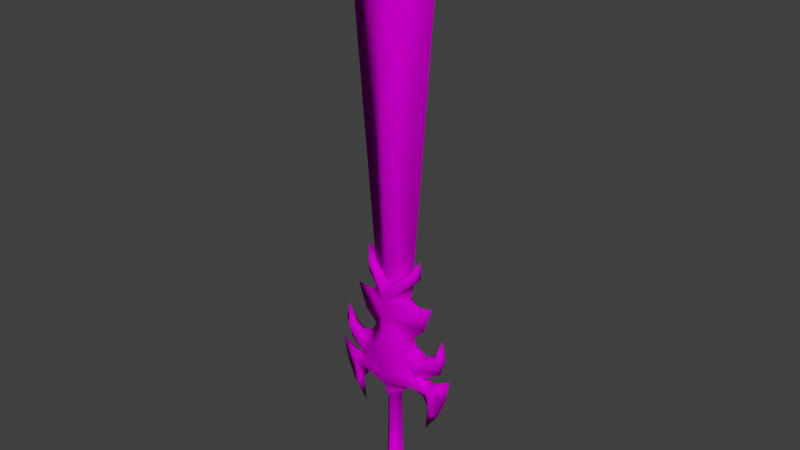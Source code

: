 # Source: GarenWeapon.blend  (saved by Blender 2.73.0; exported with 4.5.12 LTS)
import bpy
from mathutils import Matrix  # noqa: F401  (used for matrix-valued properties, if any)

bpy.ops.wm.read_factory_settings(use_empty=True)
scene = bpy.context.scene
scene.name = 'Scene'

# ---- collections
col_collection_1 = bpy.data.collections.new('Collection 1'); scene.collection.children.link(col_collection_1)

# ---- images (referenced by path relative to the original .blend; pixels are not part of the script)
import os
ASSET_DIR = os.environ.get("B2B_ASSET_DIR", "")  # directory of the original .blend (textures are referenced by path, not embedded)
HERE = os.path.dirname(os.path.abspath(__file__))  # packed textures are extracted next to this script under _unpacked/

def load_image(name, relpath, width, height, colorspace="sRGB"):
    """Load a texture the original file referenced (path relative to the .blend, or extracted next to this script)."""
    p = next((c for c in (os.path.join(HERE, relpath), os.path.join(ASSET_DIR, relpath)) if relpath and os.path.exists(c)), "")
    if p:
        img = bpy.data.images.load(p, check_existing=True)
        img.name = name
    else:  # same state as the original file: an image datablock whose file is absent (Cycles renders it pink)
        img = bpy.data.images.new(name, width, height)
        img.source = "FILE"
        img.filepath = "//" + (relpath or name)
    img.colorspace_settings.name = colorspace
    return img
img_map__1_001 = load_image('Map #1.001', '1/Garen_DTrooper_TX_CM.dds', 1024, 1024, 'sRGB')

# ---- materials (node trees are filled in below, after node groups)
mat_material__23 = bpy.data.materials.new('Material #23')
mat_material__23.alpha_threshold = 0.0
mat_material__23.diffuse_color = (0.588, 0.588, 0.588, 1.0)
mat_material__23.roughness = 0.5
mat_material__23.specular_intensity = 0.0

# ---- material node trees
mat_material__23.use_nodes = True; mat_material__23.node_tree.nodes.clear()
_N = mat_material__23.node_tree.nodes; _L = mat_material__23.node_tree.links
n0 = _N.new('ShaderNodeOutputMaterial'); n0.name = 'Material Output'; n0.location = (1200, 880)
n0.label = 'Material Out'
n1 = _N.new('ShaderNodeAddShader'); n1.name = 'Add Shader'; n1.location = (1000, 880)
n1.label = 'Shader Add Refl'
n2 = _N.new('ShaderNodeAddShader'); n2.name = 'Add Shader.001'; n2.location = (800, 880)
n2.label = 'Shader Add Spec'
n3 = _N.new('ShaderNodeBsdfRefraction'); n3.name = 'Refraction BSDF'; n3.location = (1200, 220)
n3.label = 'Refl BSDF'
n3.mute = True
n4 = _N.new('ShaderNodeMix'); n4.name = 'Mix'; n4.location = (1000, 220)
n4.label = 'Mix Color/Refl'
n4.data_type = 'RGBA'
n4.blend_type = 'MULTIPLY'
n4.inputs[0].default_value = 1.0
n4.inputs[6].default_value = (1.0, 1.0, 1.0, 1.0)
n4.inputs[7].default_value = (0.0, 0.0, 0.0, 0.0)
n5 = _N.new('ShaderNodeMixShader'); n5.name = 'Mix Shader'; n5.location = (600, 880)
n5.label = 'Shader Mix Alpha'
n6 = _N.new('ShaderNodeBsdfTransparent'); n6.name = 'Transparent BSDF'; n6.location = (400, 880)
n6.label = 'Alpha BSDF'
n6.mute = True
n7 = _N.new('ShaderNodeMix'); n7.name = 'Mix.001'; n7.location = (200, 1100)
n7.label = 'Mix Color/Alpha'
n7.data_type = 'RGBA'
n7.blend_type = 'MULTIPLY'
n7.inputs[0].default_value = 1.0
n7.inputs[6].default_value = (1.0, 1.0, 1.0, 1.0)
n7.inputs[7].default_value = (1.0, 1.0, 1.0, 1.0)
n8 = _N.new('ShaderNodeBsdfDiffuse'); n8.name = 'Diffuse BSDF'; n8.location = (400, 660)
n8.label = 'Diff BSDF'
n9 = _N.new('ShaderNodeMix'); n9.name = 'Mix.002'; n9.location = (200, 660)
n9.label = 'Mix Color/Diffuse'
n9.data_type = 'RGBA'
n9.blend_type = 'MULTIPLY'
n9.inputs[0].default_value = 1.0
n9.inputs[6].default_value = (0.588, 0.588, 0.588, 1.0)
n10 = _N.new('ShaderNodeBsdfAnisotropic'); n10.name = 'Glossy BSDF'; n10.location = (400, 220)
n10.label = 'Spec BSDF'
n10.mute = True
n10.distribution = 'GGX'
n11 = _N.new('ShaderNodeMix'); n11.name = 'Mix.003'; n11.location = (200, 220)
n11.label = 'Mix Color/Spec'
n11.data_type = 'RGBA'
n11.blend_type = 'MULTIPLY'
n11.inputs[0].default_value = 1.0
n11.inputs[6].default_value = (0.0, 0.0, 0.0, 1.0)
n11.inputs[7].default_value = (0.0, 0.0, 0.0, 1.0)
n12 = _N.new('ShaderNodeMix'); n12.name = 'Mix.004'; n12.location = (200, 0)
n12.label = 'Mix Color/Hardness'
n12.data_type = 'RGBA'
n12.blend_type = 'MULTIPLY'
n12.inputs[0].default_value = 1.0
n12.inputs[6].default_value = (0.35, 0.35, 0.35, 0.35)
n12.inputs[7].default_value = (1.0, 1.0, 1.0, 1.0)
n13 = _N.new('ShaderNodeNormalMap'); n13.name = 'Normal Map'; n13.location = (200, 440)
n13.label = 'Normal/Map'
n13.mute = True
n14 = _N.new('ShaderNodeMix'); n14.name = 'Mix.005'; n14.location = (1000, 660)
n14.label = 'Bump/Map'
n14.mute = True
n14.data_type = 'RGBA'
n14.blend_type = 'MULTIPLY'
n14.inputs[0].default_value = 1.0
n14.inputs[6].default_value = (1.0, 1.0, 1.0, 1.0)
n14.inputs[7].default_value = (0.0, 0.0, 0.0, 1.0)
n15 = _N.new('ShaderNodeTexCoord'); n15.name = 'Texture Coordinate'; n15.location = (-600, 660)
n15.label = 'Texture Coords'
n16 = _N.new('ShaderNodeTexImage'); n16.name = 'Image Texture'; n16.location = (0, 660)
n16.width = 140
n16.image = img_map__1_001
n17 = _N.new('ShaderNodeDisplacement'); n17.name = 'Displacement'; n17.location = (0, 0)
n17.inputs[1].default_value = 0.0
n17.inputs[2].default_value = 0.1
n18 = _N.new('ShaderNodeMath'); n18.name = 'Math'; n18.location = (0, 0)
n18.operation = 'POWER'
_L.new(n1.outputs[0], n0.inputs[0])
_L.new(n2.outputs[0], n1.inputs[0])
_L.new(n3.outputs[0], n1.inputs[1])
_L.new(n4.outputs[2], n3.inputs[0])
_L.new(n5.outputs[0], n2.inputs[0])
_L.new(n6.outputs[0], n5.inputs[1])
_L.new(n7.outputs[2], n5.inputs[0])
_L.new(n8.outputs[0], n5.inputs[2])
_L.new(n9.outputs[2], n8.inputs[0])
_L.new(n10.outputs[0], n2.inputs[1])
_L.new(n11.outputs[2], n10.inputs[0])
_L.new(n13.outputs[0], n8.inputs[2])
_L.new(n13.outputs[0], n10.inputs[4])
_L.new(n13.outputs[0], n3.inputs[3])
_L.new(n16.outputs[0], n9.inputs[7])
_L.new(n14.outputs[2], n17.inputs[0])
_L.new(n17.outputs[0], n0.inputs[2])
_L.new(n12.outputs[2], n18.inputs[0])
_L.new(n18.outputs[0], n10.inputs[1])
n0.is_active_output = True

# ---- world
world_world = bpy.data.worlds.new('World'); scene.world = world_world
world_world.color = (0.05088, 0.05088, 0.05088)
world_world.use_sun_shadow = False
world_world.sun_shadow_jitter_overblur = 0.0
world_world.cycles.sampling_method = 'MANUAL'
world_world.cycles.sample_map_resolution = 256

# ---- meshes
me_untitled_011 = bpy.data.meshes.new('Untitled.011')
me_untitled_011.from_pydata([(-0.1171, -0.005891, -0.4745), (-0.2737, -0.126, -0.4892), (-0.1554, 0.04304, -0.7825), (0.00402, 0.02062, -0.8044), (0.04125, 0.04831, -0.9079), (-0.02717, -0.03274, -0.6684), (0.06927, -0.1166, -0.5213), (-0.02717, -0.03274, -0.6684), (-0.009768, -0.04326, -0.8371), (-0.02717, -0.03274, -0.6684), (-0.4872, 0.162, -0.5703), (-0.4167, 0.3384, -0.6546), (-0.1554, 0.04304, -0.7825), (-0.0648, -0.003834, -0.3806), (-0.1242, -0.004357, -1.113), (0.005524, 0.1139, -0.3278), (-0.08233, -0.004229, -0.2912), (-0.1865, -0.006999, 0.7811), (0.006635, 0.07015, -0.4075), (-0.0665, -0.003591, -0.7272), (-0.3204, -0.008549, -0.406), (-0.2159, 0.01061, 0.1088), (0.005689, 0.09747, -0.2919), (-0.07778, -0.003542, -1.057), (-0.176, -0.006721, 0.673), (-0.3613, -0.01002, 0.5068), (0.3334, 0.00318, 0.0787), (-0.2833, -0.008402, 0.2839), (0.2684, 0.09411, -0.06118), (0.07891, 0.1181, 0.7038), (0.09865, -0.0002711, -1.056), (0.1921, 0.07368, 0.7826), (0.1455, 0.000637, -1.112), (-0.4255, 0.04415, 0.08698), (0.002946, 0.06777, 0.5758), (-0.2585, 0.08436, -0.06318), (-0.3011, -0.008019, -0.6213), (-0.273, -0.007736, -0.3182), (0.3363, 0.003611, -0.4035), (0.08113, -0.001982, 0.7037), (0.3187, 0.003456, -0.619), (0.3762, 0.07097, -0.2305), (0.08056, -0.001142, -0.38), (-0.1072, -0.004658, -0.3286), (-0.2345, 0.08038, -0.2144), (0.00138, 0.143, 0.6213), (-0.0758, 0.1152, 0.7032), (-0.1879, 0.06665, 0.7812), (-0.3898, -0.01003, -0.1533), (0.004089, -0.003345, 0.6212), (0.005577, -0.07439, 0.5757), (-0.4438, -0.01111, -0.04901), (-0.002503, -0.1818, 3.227), (0.01003, -0.148, -0.2371), (-0.2078, 0.04997, 0.6953), (0.002323, 0.1407, 0.3844), (0.01318, -0.1441, -1.083), (0.09739, -0.0008991, -0.2905), (0.01192, -0.08276, -1.054), (0.006797, -0.1497, 0.621), (0.2457, 0.08927, -0.2125), (0.2883, 0.002655, -0.3161), (-0.2765, -0.00793, -0.1543), (-0.2052, -0.006513, -0.2769), (0.4096, 0.004557, 0.1222), (0.009416, -0.133, -0.1498), (-0.3886, -0.01266, 3.223), (0.4357, 0.0601, 0.09026), (-0.2103, 0.02377, 0.4647), (0.3769, 0.0466, -0.4313), (0.008915, 0.07894, -1.053), (-0.1844, -0.006495, 0.1871), (-0.2152, -0.02463, 0.1088), (-0.009034, 0.1706, 3.227), (0.3771, 0.001513, 3.225), (0.1838, -6.015e-05, 0.6744), (-0.3976, -0.01039, 0.1191), (-0.3211, -0.00894, 0.07622), (0.2905, 0.002568, -0.1522), (0.2201, 0.001361, -0.2753), (0.1225, -0.000406, -0.3277), (0.08487, -0.0007901, -0.7266), (-0.1555, 0.08923, 0.01881), (0.004593, 0.1276, -0.1496), (0.007898, 0.1404, -1.083), (-0.07358, -0.004848, 0.7031), (-0.2535, 0.04876, -0.1689), (0.002089, 0.1286, 0.5047), (-0.1567, -0.006258, 0.5377), (0.004644, 0.1428, -0.2368), (-0.3641, 0.05727, -0.2333), (-0.3623, 0.03291, -0.4341), (0.007832, 0.07029, -0.7232), (0.4571, 0.005568, -0.04559), (-0.152, -0.1008, 0.01866), (0.002791, 0.1483, 0.2239), (0.1683, -0.09489, 0.01987), (0.2676, -0.0541, -0.167), (0.4038, 0.004663, -0.1503), (0.00697, -0.1351, 0.5045), (0.4377, -0.04993, 0.09017), (0.008394, -0.1543, 0.2237), (0.2718, -0.08988, -0.06133), (0.2154, -0.05678, 0.6968), (0.08336, -0.122, 0.7036), (-0.2057, -0.06458, 0.6952), (-0.2092, -0.03814, 0.4647), (0.249, -0.08564, -0.2127), (0.3787, -0.0625, -0.2306), (0.1948, -0.07361, 0.7825), (0.3784, -0.0378, -0.4313), (-0.3616, -0.0762, -0.2334), (-0.3607, -0.05148, -0.4341), (0.294, 0.002288, 0.286), (-0.2312, -0.09453, -0.2145), (0.1655, -0.0002907, 0.539), (0.2185, 0.03171, 0.4663), (0.2272, 0.01882, 0.1105), (0.1959, 0.0005467, 0.1885), (0.2655, 0.05837, -0.1669), (0.1648, 0.09516, 0.02002), (0.1934, 3.366e-05, 0.7826), (0.007648, -0.147, 0.3842), (-0.1851, -0.08065, 0.7811), (0.01051, -0.07468, -0.7233), (-0.07135, -0.1249, 0.703), (-0.2514, -0.06371, -0.169), (-0.255, -0.09963, -0.06332), (0.009835, -0.119, -0.328), (0.009394, -0.1026, -0.292), (0.2133, 0.05776, 0.6969), (0.3703, 0.003526, 0.5095), (0.009324, -0.07508, -0.4076), (-0.4235, -0.06588, 0.0869), (0.2279, -0.01643, 0.1105), (0.2197, -0.03019, 0.4663), (-0.2522, -0.008307, 0.8943), (-0.2323, -0.00762, 0.4899), (-0.007257, -0.005914, 3.622), (0.07987, -0.0004942, -1.216), (0.5089, 0.006399, 0.12), (0.002369, 0.2161, 0.00403), (-0.1849, -0.00688, 0.6656), (-0.5365, -0.01281, -0.0785), (0.01181, -0.0016, -1.419), (0.4455, 0.005664, -0.4426), (0.1928, 0.0001134, 0.667), (0.5126, 0.006773, -0.2718), (0.2327, 0.0008165, 0.7149), (-0.2253, -0.007664, 0.7131), (0.2249, 0.001145, 0.109), (-0.4977, -0.01193, -0.2756), (0.55, 0.007311, -0.07438), (-0.463, -0.01172, 0.2723), (0.2414, 0.001154, 0.4917), (0.4738, 0.005626, 0.2759), (-0.4292, -0.01053, -0.446), (0.2583, 0.001146, 0.8962), (0.01048, -0.2217, 0.003687), (-0.497, -0.01223, 0.1162), (-0.05781, -0.003046, -1.216), (-0.2128, -0.006958, 0.1073)], [], [(8, 7, 3), (75, 52, 50), (74, 52, 75), (52, 74, 138), (66, 52, 138), (24, 52, 66), (50, 52, 24), (75, 73, 74), (74, 73, 138), (73, 66, 138), (66, 73, 24), (24, 73, 34), (34, 73, 75), (96, 158, 65), (101, 158, 96), (158, 101, 94), (158, 94, 65), (65, 97, 96), (96, 97, 102), (102, 26, 96), (26, 134, 96), (134, 118, 96), (96, 118, 101), (65, 107, 97), (108, 97, 107), (98, 97, 108), (98, 78, 97), (97, 78, 102), (78, 93, 102), (102, 93, 100), (102, 100, 26), (53, 107, 65), (53, 57, 107), (79, 107, 57), (79, 61, 107), (107, 61, 108), (65, 114, 53), (114, 16, 53), (53, 16, 129), (129, 57, 53), (126, 114, 65), (114, 126, 111), (111, 37, 114), (114, 37, 63), (114, 63, 16), (94, 126, 65), (127, 126, 94), (62, 126, 127), (62, 48, 126), (111, 126, 48), (77, 127, 94), (77, 133, 127), (133, 51, 127), (127, 51, 62), (62, 51, 35), (86, 62, 35), (48, 62, 86), (72, 77, 94), (161, 77, 72), (77, 161, 21), (77, 21, 82), (35, 77, 82), (35, 33, 77), (77, 33, 76), (76, 133, 77), (72, 94, 71), (161, 72, 71), (21, 161, 71), (21, 71, 82), (82, 71, 95), (95, 141, 82), (82, 141, 83), (83, 86, 82), (82, 86, 35), (71, 94, 101), (122, 71, 101), (27, 71, 122), (55, 71, 27), (95, 71, 55), (55, 118, 95), (118, 120, 95), (141, 95, 120), (141, 120, 83), (101, 118, 122), (122, 118, 113), (113, 135, 122), (135, 99, 122), (122, 99, 106), (122, 106, 27), (27, 106, 25), (25, 68, 27), (27, 68, 55), (113, 118, 55), (55, 116, 113), (113, 116, 131), (131, 135, 113), (154, 135, 131), (135, 154, 115), (115, 99, 135), (55, 87, 116), (116, 87, 115), (154, 116, 115), (116, 154, 131), (68, 87, 55), (88, 87, 68), (88, 142, 87), (142, 54, 87), (46, 87, 54), (45, 87, 46), (29, 87, 45), (130, 87, 29), (130, 146, 87), (146, 115, 87), (68, 137, 88), (137, 106, 88), (106, 99, 88), (142, 88, 99), (105, 142, 99), (142, 105, 149), (54, 142, 149), (137, 68, 25), (106, 137, 25), (115, 146, 99), (146, 103, 99), (104, 99, 103), (59, 99, 104), (125, 99, 59), (105, 99, 125), (123, 105, 125), (105, 123, 136), (149, 105, 136), (54, 149, 136), (103, 146, 148), (103, 148, 157), (109, 103, 157), (103, 109, 104), (109, 39, 104), (49, 104, 39), (59, 104, 49), (49, 125, 59), (85, 125, 49), (125, 85, 123), (146, 130, 148), (148, 130, 157), (130, 31, 157), (31, 121, 157), (121, 109, 157), (121, 39, 109), (31, 39, 121), (29, 39, 31), (39, 29, 49), (49, 29, 45), (45, 46, 49), (49, 46, 85), (31, 130, 29), (35, 51, 33), (33, 51, 159), (33, 159, 153), (76, 33, 153), (133, 76, 153), (159, 133, 153), (51, 133, 159), (47, 85, 46), (17, 85, 47), (123, 85, 17), (123, 17, 136), (17, 47, 136), (47, 54, 136), (54, 47, 46), (120, 119, 83), (28, 119, 120), (78, 119, 28), (78, 98, 119), (41, 119, 98), (60, 119, 41), (119, 60, 83), (26, 28, 120), (26, 67, 28), (67, 93, 28), (28, 93, 78), (117, 26, 120), (150, 26, 117), (26, 150, 134), (134, 150, 118), (150, 117, 118), (117, 120, 118), (93, 67, 140), (140, 67, 155), (100, 140, 155), (100, 93, 140), (67, 64, 155), (64, 100, 155), (26, 100, 64), (64, 67, 26), (83, 60, 89), (60, 57, 89), (89, 57, 22), (22, 16, 89), (89, 16, 44), (89, 44, 83), (83, 44, 86), (90, 86, 44), (48, 86, 90), (60, 79, 57), (60, 61, 79), (41, 61, 60), (38, 61, 41), (61, 38, 108), (38, 110, 108), (145, 108, 110), (145, 147, 108), (147, 152, 108), (108, 152, 98), (41, 69, 38), (38, 69, 40), (40, 110, 38), (40, 145, 110), (145, 40, 69), (41, 145, 69), (147, 145, 41), (152, 147, 41), (152, 41, 98), (63, 44, 16), (63, 37, 44), (44, 37, 90), (37, 20, 90), (20, 91, 90), (156, 90, 91), (156, 151, 90), (151, 143, 90), (90, 143, 48), (143, 111, 48), (20, 37, 111), (111, 112, 20), (20, 112, 36), (36, 91, 20), (36, 156, 91), (156, 36, 112), (111, 156, 112), (151, 156, 111), (143, 151, 111), (22, 15, 16), (57, 15, 22), (80, 15, 57), (80, 42, 15), (15, 42, 18), (18, 13, 15), (15, 13, 43), (16, 15, 43), (43, 128, 16), (16, 128, 129), (57, 128, 80), (128, 42, 80), (132, 42, 128), (132, 81, 42), (42, 81, 18), (18, 81, 92), (92, 19, 18), (18, 19, 13), (129, 128, 57), (43, 13, 128), (128, 13, 132), (13, 19, 132), (132, 19, 124), (124, 81, 132), (124, 58, 81), (81, 58, 30), (30, 70, 81), (81, 70, 92), (92, 70, 19), (19, 70, 23), (23, 58, 19), (19, 58, 124), (23, 14, 58), (70, 14, 23), (84, 14, 70), (14, 84, 160), (56, 14, 160), (58, 14, 56), (56, 32, 58), (58, 32, 30), (30, 32, 70), (70, 32, 84), (84, 32, 139), (144, 84, 139), (84, 144, 160), (144, 56, 160), (56, 144, 139), (32, 56, 139)])
me_untitled_011.polygons.foreach_set('use_smooth', [True] * 289)
_uv = me_untitled_011.uv_layers.new(name='UVChannel_1')
_uv.uv.foreach_set('vector', [0.6847, 0.7372, 0.6575, 0.7265, 0.6751, 0.7453, 0.03029, 0.01942, 0.00561, 0.3603, 0.005613, 0.006383, 0.04221, 0.3606, 0.00561, 0.3603, 0.03029, 0.01942, 0.00561, 0.3603, 0.04221, 0.3606, 0.00561, 0.4137, 0.04221, 0.3606, 0.00561, 0.3603, 0.00561, 0.4137, 0.03029, 0.01942, 0.00561, 0.3603, 0.04221, 0.3606, 0.005613, 0.006383, 0.00561, 0.3603, 0.03029, 0.01942, 0.03029, 0.01942, 0.00561, 0.3603, 0.04221, 0.3606, 0.04221, 0.3606, 0.00561, 0.3603, 0.00561, 0.4137, 0.00561, 0.3603, 0.04221, 0.3606, 0.00561, 0.4137, 0.04221, 0.3606, 0.00561, 0.3603, 0.03029, 0.01942, 0.03029, 0.01942, 0.00561, 0.3603, 0.005613, 0.006383, 0.005613, 0.006383, 0.00561, 0.3603, 0.03029, 0.01942, 0.0306, 0.6424, 0.005424, 0.6402, 0.005424, 0.6183, 0.005424, 0.6711, 0.005424, 0.6402, 0.0306, 0.6424, 0.005424, 0.6402, 0.005424, 0.6711, 0.0306, 0.6424, 0.005424, 0.6402, 0.0306, 0.6424, 0.005424, 0.6183, 0.005424, 0.6183, 0.04635, 0.6128, 0.0306, 0.6424, 0.0306, 0.6424, 0.04635, 0.6128, 0.04614, 0.6302, 0.04614, 0.6302, 0.0566, 0.6531, 0.0306, 0.6424, 0.0566, 0.6531, 0.04173, 0.6571, 0.0306, 0.6424, 0.04173, 0.6571, 0.03827, 0.6679, 0.0306, 0.6424, 0.0306, 0.6424, 0.03827, 0.6679, 0.005424, 0.6711, 0.005424, 0.6183, 0.04188, 0.6055, 0.04635, 0.6128, 0.06078, 0.5995, 0.04635, 0.6128, 0.04188, 0.6055, 0.06736, 0.6128, 0.04635, 0.6128, 0.06078, 0.5995, 0.06736, 0.6128, 0.0536, 0.6158, 0.04635, 0.6128, 0.04635, 0.6128, 0.0536, 0.6158, 0.04614, 0.6302, 0.0536, 0.6158, 0.07582, 0.6301, 0.04614, 0.6302, 0.04614, 0.6302, 0.07582, 0.6301, 0.07241, 0.6503, 0.04614, 0.6302, 0.07241, 0.6503, 0.0566, 0.6531, 0.005424, 0.6054, 0.04188, 0.6055, 0.005424, 0.6183, 0.005424, 0.6054, 0.02354, 0.5869, 0.04188, 0.6055, 0.03869, 0.5906, 0.04188, 0.6055, 0.02354, 0.5869, 0.03869, 0.5906, 0.04651, 0.5858, 0.04188, 0.6055, 0.04188, 0.6055, 0.04651, 0.5858, 0.06078, 0.5995, 0.005424, 0.6183, 0.04188, 0.6055, 0.005424, 0.6054, 0.04188, 0.6055, 0.02354, 0.5869, 0.005424, 0.6054, 0.005424, 0.6054, 0.02354, 0.5869, 0.005424, 0.5942, 0.005424, 0.5942, 0.02354, 0.5869, 0.005424, 0.6054, 0.04635, 0.6128, 0.04188, 0.6055, 0.005424, 0.6183, 0.04188, 0.6055, 0.04635, 0.6128, 0.06078, 0.5995, 0.06078, 0.5995, 0.04651, 0.5858, 0.04188, 0.6055, 0.04188, 0.6055, 0.04651, 0.5858, 0.03869, 0.5906, 0.04188, 0.6055, 0.03869, 0.5906, 0.02354, 0.5869, 0.0306, 0.6424, 0.04635, 0.6128, 0.005424, 0.6183, 0.04614, 0.6302, 0.04635, 0.6128, 0.0306, 0.6424, 0.0536, 0.6158, 0.04635, 0.6128, 0.04614, 0.6302, 0.0536, 0.6158, 0.06736, 0.6128, 0.04635, 0.6128, 0.06078, 0.5995, 0.04635, 0.6128, 0.06736, 0.6128, 0.0566, 0.6531, 0.04614, 0.6302, 0.0306, 0.6424, 0.0566, 0.6531, 0.07241, 0.6503, 0.04614, 0.6302, 0.07241, 0.6503, 0.07582, 0.6301, 0.04614, 0.6302, 0.04614, 0.6302, 0.07582, 0.6301, 0.0536, 0.6158, 0.0536, 0.6158, 0.07582, 0.6301, 0.04614, 0.6302, 0.04635, 0.6128, 0.0536, 0.6158, 0.04614, 0.6302, 0.06736, 0.6128, 0.0536, 0.6158, 0.04635, 0.6128, 0.04173, 0.6571, 0.0566, 0.6531, 0.0306, 0.6424, 0.04285, 0.6584, 0.0566, 0.6531, 0.04173, 0.6571, 0.0566, 0.6531, 0.04285, 0.6584, 0.04173, 0.6571, 0.0566, 0.6531, 0.04173, 0.6571, 0.0306, 0.6424, 0.04614, 0.6302, 0.0566, 0.6531, 0.0306, 0.6424, 0.04614, 0.6302, 0.07241, 0.6503, 0.0566, 0.6531, 0.0566, 0.6531, 0.07241, 0.6503, 0.06737, 0.6593, 0.06737, 0.6593, 0.07241, 0.6503, 0.0566, 0.6531, 0.04173, 0.6571, 0.0306, 0.6424, 0.03827, 0.6679, 0.04285, 0.6584, 0.04173, 0.6571, 0.03827, 0.6679, 0.04173, 0.6571, 0.04285, 0.6584, 0.03827, 0.6679, 0.04173, 0.6571, 0.03827, 0.6679, 0.0306, 0.6424, 0.0306, 0.6424, 0.03827, 0.6679, 0.005424, 0.6711, 0.005424, 0.6711, 0.005424, 0.6402, 0.0306, 0.6424, 0.0306, 0.6424, 0.005424, 0.6402, 0.005424, 0.6183, 0.005424, 0.6183, 0.04635, 0.6128, 0.0306, 0.6424, 0.0306, 0.6424, 0.04635, 0.6128, 0.04614, 0.6302, 0.03827, 0.6679, 0.0306, 0.6424, 0.005424, 0.6711, 0.005424, 0.695, 0.03827, 0.6679, 0.005424, 0.6711, 0.05131, 0.6819, 0.03827, 0.6679, 0.005424, 0.695, 0.005424, 0.695, 0.03827, 0.6679, 0.05131, 0.6819, 0.005424, 0.6711, 0.03827, 0.6679, 0.005424, 0.695, 0.005424, 0.695, 0.03827, 0.6679, 0.005424, 0.6711, 0.03827, 0.6679, 0.0306, 0.6424, 0.005424, 0.6711, 0.005424, 0.6402, 0.005424, 0.6711, 0.0306, 0.6424, 0.005424, 0.6402, 0.0306, 0.6424, 0.005424, 0.6183, 0.005424, 0.6711, 0.03827, 0.6679, 0.005424, 0.695, 0.005424, 0.695, 0.03827, 0.6679, 0.05131, 0.6819, 0.05131, 0.6819, 0.03876, 0.7066, 0.005424, 0.695, 0.03876, 0.7066, 0.005424, 0.7135, 0.005424, 0.695, 0.005424, 0.695, 0.005424, 0.7135, 0.03876, 0.7066, 0.005424, 0.695, 0.03876, 0.7066, 0.05131, 0.6819, 0.05131, 0.6819, 0.03876, 0.7066, 0.05993, 0.7138, 0.05993, 0.7138, 0.03876, 0.7066, 0.05131, 0.6819, 0.05131, 0.6819, 0.03876, 0.7066, 0.005424, 0.695, 0.05131, 0.6819, 0.03827, 0.6679, 0.005424, 0.695, 0.005424, 0.695, 0.03876, 0.7066, 0.05131, 0.6819, 0.05131, 0.6819, 0.03876, 0.7066, 0.05993, 0.7138, 0.05993, 0.7138, 0.03876, 0.7066, 0.05131, 0.6819, 0.04199, 0.7109, 0.03876, 0.7066, 0.05993, 0.7138, 0.03876, 0.7066, 0.04199, 0.7109, 0.03267, 0.7164, 0.03267, 0.7164, 0.005424, 0.7135, 0.03876, 0.7066, 0.005424, 0.695, 0.005424, 0.7135, 0.03876, 0.7066, 0.03876, 0.7066, 0.005424, 0.7135, 0.03267, 0.7164, 0.04199, 0.7109, 0.03876, 0.7066, 0.03267, 0.7164, 0.03876, 0.7066, 0.04199, 0.7109, 0.05993, 0.7138, 0.03876, 0.7066, 0.005424, 0.7135, 0.005424, 0.695, 0.03267, 0.7164, 0.005424, 0.7135, 0.03876, 0.7066, 0.03267, 0.7164, 0.03912, 0.7324, 0.005424, 0.7135, 0.03912, 0.7324, 0.03855, 0.7389, 0.005424, 0.7135, 0.01974, 0.7408, 0.005424, 0.7135, 0.03855, 0.7389, 0.005424, 0.7323, 0.005424, 0.7135, 0.01974, 0.7408, 0.01974, 0.7408, 0.005424, 0.7135, 0.005424, 0.7323, 0.03855, 0.7389, 0.005424, 0.7135, 0.01974, 0.7408, 0.03855, 0.7389, 0.03912, 0.7324, 0.005424, 0.7135, 0.03912, 0.7324, 0.03267, 0.7164, 0.005424, 0.7135, 0.03876, 0.7066, 0.04199, 0.7109, 0.03267, 0.7164, 0.04199, 0.7109, 0.03876, 0.7066, 0.03267, 0.7164, 0.03876, 0.7066, 0.005424, 0.7135, 0.03267, 0.7164, 0.03912, 0.7324, 0.03267, 0.7164, 0.005424, 0.7135, 0.03855, 0.7389, 0.03912, 0.7324, 0.005424, 0.7135, 0.03912, 0.7324, 0.03855, 0.7389, 0.04467, 0.7395, 0.03855, 0.7389, 0.03912, 0.7324, 0.04467, 0.7395, 0.04199, 0.7109, 0.03876, 0.7066, 0.05993, 0.7138, 0.03876, 0.7066, 0.04199, 0.7109, 0.05993, 0.7138, 0.03267, 0.7164, 0.03912, 0.7324, 0.005424, 0.7135, 0.03912, 0.7324, 0.03855, 0.7389, 0.005424, 0.7135, 0.01974, 0.7408, 0.005424, 0.7135, 0.03855, 0.7389, 0.005424, 0.7323, 0.005424, 0.7135, 0.01974, 0.7408, 0.01974, 0.7408, 0.005424, 0.7135, 0.005424, 0.7323, 0.03855, 0.7389, 0.005424, 0.7135, 0.01974, 0.7408, 0.0369, 0.751, 0.03855, 0.7389, 0.01974, 0.7408, 0.03855, 0.7389, 0.0369, 0.751, 0.0512, 0.7651, 0.04467, 0.7395, 0.03855, 0.7389, 0.0512, 0.7651, 0.03855, 0.7389, 0.04467, 0.7395, 0.0512, 0.7651, 0.03855, 0.7389, 0.03912, 0.7324, 0.04467, 0.7395, 0.03855, 0.7389, 0.04467, 0.7395, 0.0512, 0.7651, 0.0369, 0.751, 0.03855, 0.7389, 0.0512, 0.7651, 0.03855, 0.7389, 0.0369, 0.751, 0.01974, 0.7408, 0.0369, 0.751, 0.01714, 0.7508, 0.01974, 0.7408, 0.005424, 0.7467, 0.01974, 0.7408, 0.01714, 0.7508, 0.005424, 0.7323, 0.01974, 0.7408, 0.005424, 0.7467, 0.005424, 0.7467, 0.01974, 0.7408, 0.005424, 0.7323, 0.01714, 0.7508, 0.01974, 0.7408, 0.005424, 0.7467, 0.01974, 0.7408, 0.01714, 0.7508, 0.0369, 0.751, 0.03912, 0.7324, 0.03855, 0.7389, 0.04467, 0.7395, 0.04467, 0.7395, 0.03855, 0.7389, 0.0512, 0.7651, 0.03855, 0.7389, 0.0369, 0.751, 0.0512, 0.7651, 0.0369, 0.751, 0.03443, 0.7572, 0.0512, 0.7651, 0.03443, 0.7572, 0.0369, 0.751, 0.0512, 0.7651, 0.03443, 0.7572, 0.01714, 0.7508, 0.0369, 0.751, 0.0369, 0.751, 0.01714, 0.7508, 0.03443, 0.7572, 0.01974, 0.7408, 0.01714, 0.7508, 0.0369, 0.751, 0.01714, 0.7508, 0.01974, 0.7408, 0.005424, 0.7467, 0.005424, 0.7467, 0.01974, 0.7408, 0.005424, 0.7323, 0.005424, 0.7323, 0.01974, 0.7408, 0.005424, 0.7467, 0.005424, 0.7467, 0.01974, 0.7408, 0.01714, 0.7508, 0.0369, 0.751, 0.03855, 0.7389, 0.01974, 0.7408, 0.04614, 0.6302, 0.07582, 0.6301, 0.07241, 0.6503, 0.07241, 0.6503, 0.07582, 0.6301, 0.0853, 0.6525, 0.07241, 0.6503, 0.0853, 0.6525, 0.08497, 0.6754, 0.06737, 0.6593, 0.07241, 0.6503, 0.08497, 0.6754, 0.07241, 0.6503, 0.06737, 0.6593, 0.08497, 0.6754, 0.0853, 0.6525, 0.07241, 0.6503, 0.08497, 0.6754, 0.07582, 0.6301, 0.07241, 0.6503, 0.0853, 0.6525, 0.0369, 0.751, 0.01714, 0.7508, 0.01974, 0.7408, 0.03443, 0.7572, 0.01714, 0.7508, 0.0369, 0.751, 0.0369, 0.751, 0.01714, 0.7508, 0.03443, 0.7572, 0.0369, 0.751, 0.03443, 0.7572, 0.0512, 0.7651, 0.03443, 0.7572, 0.0369, 0.751, 0.0512, 0.7651, 0.0369, 0.751, 0.03855, 0.7389, 0.0512, 0.7651, 0.03855, 0.7389, 0.0369, 0.751, 0.01974, 0.7408, 0.0306, 0.6424, 0.04635, 0.6128, 0.005424, 0.6183, 0.04614, 0.6302, 0.04635, 0.6128, 0.0306, 0.6424, 0.0536, 0.6158, 0.04635, 0.6128, 0.04614, 0.6302, 0.0536, 0.6158, 0.06736, 0.6128, 0.04635, 0.6128, 0.06078, 0.5995, 0.04635, 0.6128, 0.06736, 0.6128, 0.04188, 0.6055, 0.04635, 0.6128, 0.06078, 0.5995, 0.04635, 0.6128, 0.04188, 0.6055, 0.005424, 0.6183, 0.0566, 0.6531, 0.04614, 0.6302, 0.0306, 0.6424, 0.0566, 0.6531, 0.07241, 0.6503, 0.04614, 0.6302, 0.07241, 0.6503, 0.07582, 0.6301, 0.04614, 0.6302, 0.04614, 0.6302, 0.07582, 0.6301, 0.0536, 0.6158, 0.04173, 0.6571, 0.0566, 0.6531, 0.0306, 0.6424, 0.04285, 0.6584, 0.0566, 0.6531, 0.04173, 0.6571, 0.0566, 0.6531, 0.04285, 0.6584, 0.04173, 0.6571, 0.04173, 0.6571, 0.04285, 0.6584, 0.03827, 0.6679, 0.04285, 0.6584, 0.04173, 0.6571, 0.03827, 0.6679, 0.04173, 0.6571, 0.0306, 0.6424, 0.03827, 0.6679, 0.07582, 0.6301, 0.07241, 0.6503, 0.0853, 0.6525, 0.0853, 0.6525, 0.07241, 0.6503, 0.08497, 0.6754, 0.07241, 0.6503, 0.0853, 0.6525, 0.08497, 0.6754, 0.07241, 0.6503, 0.07582, 0.6301, 0.0853, 0.6525, 0.07241, 0.6503, 0.06737, 0.6593, 0.08497, 0.6754, 0.06737, 0.6593, 0.07241, 0.6503, 0.08497, 0.6754, 0.0566, 0.6531, 0.07241, 0.6503, 0.06737, 0.6593, 0.06737, 0.6593, 0.07241, 0.6503, 0.0566, 0.6531, 0.005424, 0.6183, 0.04188, 0.6055, 0.005424, 0.6054, 0.04188, 0.6055, 0.02354, 0.5869, 0.005424, 0.6054, 0.005424, 0.6054, 0.02354, 0.5869, 0.005424, 0.5942, 0.005424, 0.5942, 0.02354, 0.5869, 0.005424, 0.6054, 0.005424, 0.6054, 0.02354, 0.5869, 0.04188, 0.6055, 0.005424, 0.6054, 0.04188, 0.6055, 0.005424, 0.6183, 0.005424, 0.6183, 0.04188, 0.6055, 0.04635, 0.6128, 0.06078, 0.5995, 0.04635, 0.6128, 0.04188, 0.6055, 0.06736, 0.6128, 0.04635, 0.6128, 0.06078, 0.5995, 0.04188, 0.6055, 0.03869, 0.5906, 0.02354, 0.5869, 0.04188, 0.6055, 0.04651, 0.5858, 0.03869, 0.5906, 0.06078, 0.5995, 0.04651, 0.5858, 0.04188, 0.6055, 0.0526, 0.5736, 0.04651, 0.5858, 0.06078, 0.5995, 0.04651, 0.5858, 0.0526, 0.5736, 0.06078, 0.5995, 0.0526, 0.5736, 0.06071, 0.5704, 0.06078, 0.5995, 0.07162, 0.5678, 0.06078, 0.5995, 0.06071, 0.5704, 0.07162, 0.5678, 0.08172, 0.5915, 0.06078, 0.5995, 0.08172, 0.5915, 0.08988, 0.6183, 0.06078, 0.5995, 0.06078, 0.5995, 0.08988, 0.6183, 0.06736, 0.6128, 0.06078, 0.5995, 0.06071, 0.5704, 0.0526, 0.5736, 0.0526, 0.5736, 0.06071, 0.5704, 0.05348, 0.5428, 0.05348, 0.5428, 0.06071, 0.5704, 0.0526, 0.5736, 0.05348, 0.5428, 0.07162, 0.5678, 0.06071, 0.5704, 0.07162, 0.5678, 0.05348, 0.5428, 0.06071, 0.5704, 0.06078, 0.5995, 0.07162, 0.5678, 0.06071, 0.5704, 0.08172, 0.5915, 0.07162, 0.5678, 0.06078, 0.5995, 0.08988, 0.6183, 0.08172, 0.5915, 0.06078, 0.5995, 0.08988, 0.6183, 0.06078, 0.5995, 0.06736, 0.6128, 0.03869, 0.5906, 0.04188, 0.6055, 0.02354, 0.5869, 0.03869, 0.5906, 0.04651, 0.5858, 0.04188, 0.6055, 0.04188, 0.6055, 0.04651, 0.5858, 0.06078, 0.5995, 0.04651, 0.5858, 0.0526, 0.5736, 0.06078, 0.5995, 0.0526, 0.5736, 0.06071, 0.5704, 0.06078, 0.5995, 0.07162, 0.5678, 0.06078, 0.5995, 0.06071, 0.5704, 0.07162, 0.5678, 0.08172, 0.5915, 0.06078, 0.5995, 0.08172, 0.5915, 0.08988, 0.6183, 0.06078, 0.5995, 0.06078, 0.5995, 0.08988, 0.6183, 0.06736, 0.6128, 0.08988, 0.6183, 0.06078, 0.5995, 0.06736, 0.6128, 0.0526, 0.5736, 0.04651, 0.5858, 0.06078, 0.5995, 0.06078, 0.5995, 0.06071, 0.5704, 0.0526, 0.5736, 0.0526, 0.5736, 0.06071, 0.5704, 0.05348, 0.5428, 0.05348, 0.5428, 0.06071, 0.5704, 0.0526, 0.5736, 0.05348, 0.5428, 0.07162, 0.5678, 0.06071, 0.5704, 0.07162, 0.5678, 0.05348, 0.5428, 0.06071, 0.5704, 0.06078, 0.5995, 0.07162, 0.5678, 0.06071, 0.5704, 0.08172, 0.5915, 0.07162, 0.5678, 0.06078, 0.5995, 0.08988, 0.6183, 0.08172, 0.5915, 0.06078, 0.5995, 0.005424, 0.5942, 0.005424, 0.5886, 0.02354, 0.5869, 0.02354, 0.5869, 0.005424, 0.5886, 0.005424, 0.5942, 0.02533, 0.5821, 0.005424, 0.5886, 0.02354, 0.5869, 0.02533, 0.5821, 0.02001, 0.5767, 0.005424, 0.5886, 0.005424, 0.5886, 0.02001, 0.5767, 0.005424, 0.5751, 0.005424, 0.5751, 0.02001, 0.5767, 0.005424, 0.5886, 0.005424, 0.5886, 0.02001, 0.5767, 0.02533, 0.5821, 0.02354, 0.5869, 0.005424, 0.5886, 0.02533, 0.5821, 0.02533, 0.5821, 0.005424, 0.5886, 0.02354, 0.5869, 0.02354, 0.5869, 0.005424, 0.5886, 0.005424, 0.5942, 0.02354, 0.5869, 0.005424, 0.5886, 0.02533, 0.5821, 0.005424, 0.5886, 0.02001, 0.5767, 0.02533, 0.5821, 0.005424, 0.5751, 0.02001, 0.5767, 0.005424, 0.5886, 0.005424, 0.5751, 0.0198, 0.5283, 0.02001, 0.5767, 0.02001, 0.5767, 0.0198, 0.5283, 0.005424, 0.5751, 0.005424, 0.5751, 0.0198, 0.5283, 0.005424, 0.5288, 0.005424, 0.5288, 0.0198, 0.5283, 0.005424, 0.5751, 0.005424, 0.5751, 0.0198, 0.5283, 0.02001, 0.5767, 0.005424, 0.5942, 0.005424, 0.5886, 0.02354, 0.5869, 0.02533, 0.5821, 0.02001, 0.5767, 0.005424, 0.5886, 0.005424, 0.5886, 0.02001, 0.5767, 0.005424, 0.5751, 0.02001, 0.5767, 0.0198, 0.5283, 0.005424, 0.5751, 0.005424, 0.5751, 0.0198, 0.5283, 0.005424, 0.5288, 0.005424, 0.5288, 0.0198, 0.5283, 0.005424, 0.5751, 0.005424, 0.5288, 0.005424, 0.4809, 0.0198, 0.5283, 0.0198, 0.5283, 0.005424, 0.4809, 0.02286, 0.48, 0.02286, 0.48, 0.005424, 0.4809, 0.0198, 0.5283, 0.0198, 0.5283, 0.005424, 0.4809, 0.005424, 0.5288, 0.005424, 0.5288, 0.005424, 0.4809, 0.0198, 0.5283, 0.0198, 0.5283, 0.005424, 0.4809, 0.02286, 0.48, 0.02286, 0.48, 0.005424, 0.4809, 0.0198, 0.5283, 0.0198, 0.5283, 0.005424, 0.4809, 0.005424, 0.5288, 0.02286, 0.48, 0.02795, 0.4695, 0.005424, 0.4809, 0.005424, 0.4809, 0.02795, 0.4695, 0.02286, 0.48, 0.005424, 0.4762, 0.02795, 0.4695, 0.005424, 0.4809, 0.02795, 0.4695, 0.005424, 0.4762, 0.01938, 0.4536, 0.005424, 0.4762, 0.02795, 0.4695, 0.01938, 0.4536, 0.005424, 0.4809, 0.02795, 0.4695, 0.005424, 0.4762, 0.005424, 0.4762, 0.02795, 0.4695, 0.005424, 0.4809, 0.005424, 0.4809, 0.02795, 0.4695, 0.02286, 0.48, 0.02286, 0.48, 0.02795, 0.4695, 0.005424, 0.4809, 0.005424, 0.4809, 0.02795, 0.4695, 0.005424, 0.4762, 0.005424, 0.4762, 0.02795, 0.4695, 0.01938, 0.4536, 0.005424, 0.427, 0.005424, 0.4762, 0.01938, 0.4536, 0.005424, 0.4762, 0.005424, 0.427, 0.01938, 0.4536, 0.005424, 0.427, 0.005424, 0.4762, 0.01938, 0.4536, 0.005424, 0.4762, 0.005424, 0.427, 0.01938, 0.4536, 0.02795, 0.4695, 0.005424, 0.4762, 0.01938, 0.4536])
me_untitled_011.materials.append(mat_material__23)
me_untitled_011.use_remesh_preserve_volume = False
me_untitled_011.use_remesh_preserve_attributes = False
me_untitled_011.use_mirror_vertex_groups = False
me_untitled_011.update()

# ---- objects
ob_mat_garenotrhograph_tex = bpy.data.objects.new('mat_GarenOtrhograph_tex', me_untitled_011)

# ---- transforms, parenting, visibility, modifiers, constraints
ob_mat_garenotrhograph_tex.location = (0.0, 0.0, 0.0)
ob_mat_garenotrhograph_tex.color = (0.8, 0.8, 0.8, 1.0)
ob_mat_garenotrhograph_tex.lineart.crease_threshold = 0.0

# ---- collection membership
col_collection_1.objects.link(ob_mat_garenotrhograph_tex)

# ---- scene / render settings (as saved in the file)
scene.frame_start = 1; scene.frame_end = 250; scene.frame_set(1)
scene.render.engine = 'CYCLES'
scene.render.resolution_percentage = 50
scene.render.fps = 30
scene.render.dither_intensity = 0.0
scene.cycles.use_denoising = False
scene.cycles.samples = 10
scene.cycles.sampling_pattern = 'TABULATED_SOBOL'
scene.cycles.light_sampling_threshold = 0.0
scene.cycles.use_adaptive_sampling = False
scene.cycles.use_light_tree = False
scene.cycles.blur_glossy = 0.0
scene.cycles.pixel_filter_type = 'GAUSSIAN'
scene.cycles.sample_clamp_indirect = 0.0
scene.view_settings.view_transform = 'Standard'
bpy.context.view_layer.update()

# ---- added for rendering (the .blend has no active camera and no usable light): camera, sun
cam_auto = bpy.data.cameras.new('AutoCamera')
cam_auto.lens = 50.0
cam_auto.sensor_width = 36.0
cam_auto.clip_end = 1000.0
ob_auto_camera = bpy.data.objects.new('AutoCamera', cam_auto)
scene.collection.objects.link(ob_auto_camera)
ob_auto_camera.location = (4.80545, -5.70011, 4.94053)
ob_auto_camera.rotation_euler = (1.09748, -7.21219e-08, 0.694738)
scene.camera = ob_auto_camera
light_auto_sun = bpy.data.lights.new('AutoSun', 'SUN')
light_auto_sun.energy = 3.0
light_auto_sun.angle = 0.0523599
ob_auto_sun = bpy.data.objects.new('AutoSun', light_auto_sun)
scene.collection.objects.link(ob_auto_sun)
ob_auto_sun.rotation_euler = (0.872665, 0.174533, 0.523599)
bpy.context.view_layer.update()
